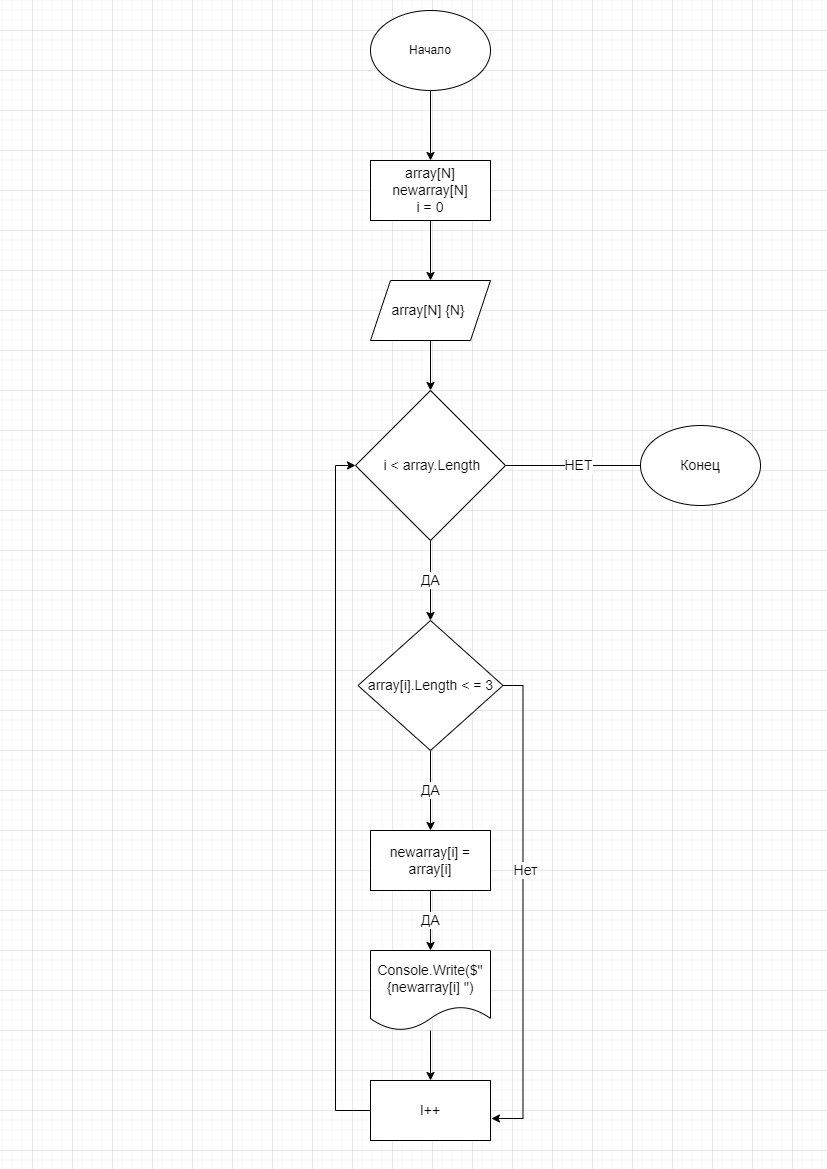

The diagram above was exported from draw.io. Its source (the exported page's mxGraphModel, read from the mxfile embedded in the PNG):
<mxGraphModel dx="1422" dy="794" grid="1" gridSize="10" guides="1" tooltips="1" connect="1" arrows="1" fold="1" page="1" pageScale="1" pageWidth="827" pageHeight="1169" math="0" shadow="0">
  <root>
    <mxCell id="0" />
    <mxCell id="1" parent="0" />
    <mxCell id="fYJsoNESydHkZzTyZzwH-1" value="Начало" style="ellipse;whiteSpace=wrap;html=1;" vertex="1" parent="1">
      <mxGeometry x="370" y="10" width="120" height="80" as="geometry" />
    </mxCell>
    <mxCell id="fYJsoNESydHkZzTyZzwH-2" value="" style="endArrow=classic;html=1;rounded=0;exitX=0.5;exitY=1;exitDx=0;exitDy=0;fontSize=14;" edge="1" parent="1" source="fYJsoNESydHkZzTyZzwH-1">
      <mxGeometry width="50" height="50" relative="1" as="geometry">
        <mxPoint x="390" y="430" as="sourcePoint" />
        <mxPoint x="430" y="160" as="targetPoint" />
      </mxGeometry>
    </mxCell>
    <mxCell id="fYJsoNESydHkZzTyZzwH-3" value="array[N]&lt;br style=&quot;font-size: 14px;&quot;&gt;newarray[N]&lt;br style=&quot;font-size: 14px;&quot;&gt;i = 0" style="rounded=0;whiteSpace=wrap;html=1;fontSize=14;" vertex="1" parent="1">
      <mxGeometry x="370" y="160" width="120" height="60" as="geometry" />
    </mxCell>
    <mxCell id="fYJsoNESydHkZzTyZzwH-4" value="" style="endArrow=classic;html=1;rounded=0;exitX=0.5;exitY=1;exitDx=0;exitDy=0;fontSize=14;" edge="1" parent="1" source="fYJsoNESydHkZzTyZzwH-3">
      <mxGeometry width="50" height="50" relative="1" as="geometry">
        <mxPoint x="390" y="430" as="sourcePoint" />
        <mxPoint x="430" y="280" as="targetPoint" />
      </mxGeometry>
    </mxCell>
    <mxCell id="fYJsoNESydHkZzTyZzwH-6" value="array[N] {N}&amp;nbsp;" style="shape=parallelogram;perimeter=parallelogramPerimeter;whiteSpace=wrap;html=1;fixedSize=1;fontSize=14;" vertex="1" parent="1">
      <mxGeometry x="370" y="280" width="120" height="60" as="geometry" />
    </mxCell>
    <mxCell id="fYJsoNESydHkZzTyZzwH-10" value="ДА" style="edgeStyle=orthogonalEdgeStyle;rounded=0;orthogonalLoop=1;jettySize=auto;html=1;fontSize=14;" edge="1" parent="1" source="fYJsoNESydHkZzTyZzwH-7">
      <mxGeometry relative="1" as="geometry">
        <mxPoint x="430" y="620" as="targetPoint" />
        <Array as="points">
          <mxPoint x="430" y="570" />
          <mxPoint x="430" y="570" />
        </Array>
      </mxGeometry>
    </mxCell>
    <mxCell id="fYJsoNESydHkZzTyZzwH-25" value="НЕТ" style="edgeStyle=orthogonalEdgeStyle;rounded=0;orthogonalLoop=1;jettySize=auto;html=1;exitX=1;exitY=0.5;exitDx=0;exitDy=0;fontSize=14;" edge="1" parent="1" source="fYJsoNESydHkZzTyZzwH-7">
      <mxGeometry relative="1" as="geometry">
        <mxPoint x="650" y="465" as="targetPoint" />
      </mxGeometry>
    </mxCell>
    <mxCell id="fYJsoNESydHkZzTyZzwH-7" value="&amp;nbsp;i &amp;lt; array.Length" style="rhombus;whiteSpace=wrap;html=1;fontSize=14;" vertex="1" parent="1">
      <mxGeometry x="355" y="390" width="150" height="150" as="geometry" />
    </mxCell>
    <mxCell id="fYJsoNESydHkZzTyZzwH-8" value="" style="endArrow=classic;html=1;rounded=0;exitX=0.5;exitY=1;exitDx=0;exitDy=0;entryX=0.5;entryY=0;entryDx=0;entryDy=0;fontSize=14;" edge="1" parent="1" source="fYJsoNESydHkZzTyZzwH-6" target="fYJsoNESydHkZzTyZzwH-7">
      <mxGeometry width="50" height="50" relative="1" as="geometry">
        <mxPoint x="390" y="430" as="sourcePoint" />
        <mxPoint x="440" y="380" as="targetPoint" />
      </mxGeometry>
    </mxCell>
    <mxCell id="fYJsoNESydHkZzTyZzwH-13" value="ДА" style="edgeStyle=orthogonalEdgeStyle;rounded=0;orthogonalLoop=1;jettySize=auto;html=1;fontSize=14;" edge="1" parent="1" source="fYJsoNESydHkZzTyZzwH-12">
      <mxGeometry relative="1" as="geometry">
        <mxPoint x="430" y="830" as="targetPoint" />
      </mxGeometry>
    </mxCell>
    <mxCell id="fYJsoNESydHkZzTyZzwH-23" style="edgeStyle=orthogonalEdgeStyle;rounded=0;orthogonalLoop=1;jettySize=auto;html=1;exitX=1;exitY=0.5;exitDx=0;exitDy=0;entryX=1.008;entryY=0.633;entryDx=0;entryDy=0;entryPerimeter=0;fontSize=14;" edge="1" parent="1" source="fYJsoNESydHkZzTyZzwH-12" target="fYJsoNESydHkZzTyZzwH-19">
      <mxGeometry relative="1" as="geometry" />
    </mxCell>
    <mxCell id="fYJsoNESydHkZzTyZzwH-24" value="Нет" style="edgeLabel;html=1;align=center;verticalAlign=middle;resizable=0;points=[];fontSize=14;" vertex="1" connectable="0" parent="fYJsoNESydHkZzTyZzwH-23">
      <mxGeometry x="-0.1595" y="2" relative="1" as="geometry">
        <mxPoint as="offset" />
      </mxGeometry>
    </mxCell>
    <mxCell id="fYJsoNESydHkZzTyZzwH-12" value="&lt;font style=&quot;font-size: 14px;&quot;&gt;array[i].Length &amp;lt; = 3&lt;/font&gt;" style="rhombus;whiteSpace=wrap;html=1;" vertex="1" parent="1">
      <mxGeometry x="357.5" y="620" width="145" height="130" as="geometry" />
    </mxCell>
    <mxCell id="fYJsoNESydHkZzTyZzwH-28" value="ДА" style="edgeStyle=orthogonalEdgeStyle;rounded=0;orthogonalLoop=1;jettySize=auto;html=1;exitX=0.5;exitY=1;exitDx=0;exitDy=0;entryX=0.5;entryY=0;entryDx=0;entryDy=0;fontSize=14;" edge="1" parent="1" source="fYJsoNESydHkZzTyZzwH-14" target="fYJsoNESydHkZzTyZzwH-27">
      <mxGeometry relative="1" as="geometry" />
    </mxCell>
    <mxCell id="fYJsoNESydHkZzTyZzwH-14" value="newarray[i] = array[i]" style="rounded=0;whiteSpace=wrap;html=1;fontSize=14;" vertex="1" parent="1">
      <mxGeometry x="370" y="830" width="120" height="60" as="geometry" />
    </mxCell>
    <mxCell id="fYJsoNESydHkZzTyZzwH-22" style="edgeStyle=orthogonalEdgeStyle;rounded=0;orthogonalLoop=1;jettySize=auto;html=1;exitX=0;exitY=0.5;exitDx=0;exitDy=0;entryX=0;entryY=0.5;entryDx=0;entryDy=0;fontSize=14;" edge="1" parent="1" source="fYJsoNESydHkZzTyZzwH-19" target="fYJsoNESydHkZzTyZzwH-7">
      <mxGeometry relative="1" as="geometry" />
    </mxCell>
    <mxCell id="fYJsoNESydHkZzTyZzwH-19" value="I++" style="rounded=0;whiteSpace=wrap;html=1;fontSize=14;" vertex="1" parent="1">
      <mxGeometry x="370" y="1080" width="120" height="60" as="geometry" />
    </mxCell>
    <mxCell id="fYJsoNESydHkZzTyZzwH-26" value="Конец" style="ellipse;whiteSpace=wrap;html=1;fontSize=14;" vertex="1" parent="1">
      <mxGeometry x="640" y="425" width="120" height="80" as="geometry" />
    </mxCell>
    <mxCell id="fYJsoNESydHkZzTyZzwH-29" style="edgeStyle=orthogonalEdgeStyle;rounded=0;orthogonalLoop=1;jettySize=auto;html=1;entryX=0.5;entryY=0;entryDx=0;entryDy=0;fontSize=14;" edge="1" parent="1" source="fYJsoNESydHkZzTyZzwH-27" target="fYJsoNESydHkZzTyZzwH-19">
      <mxGeometry relative="1" as="geometry" />
    </mxCell>
    <mxCell id="fYJsoNESydHkZzTyZzwH-27" value="Console.Write($&quot;{newarray[i] &quot;)" style="shape=document;whiteSpace=wrap;html=1;boundedLbl=1;fontSize=14;" vertex="1" parent="1">
      <mxGeometry x="370" y="950" width="120" height="80" as="geometry" />
    </mxCell>
  </root>
</mxGraphModel>